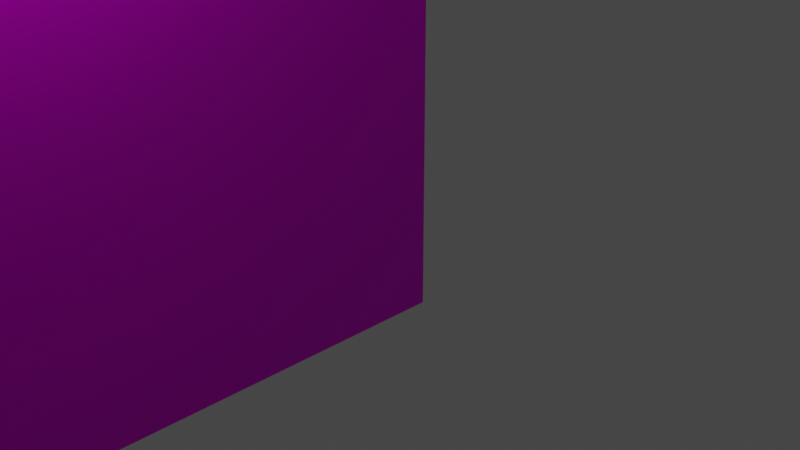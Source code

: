 # Source: szklo_tekstura_v3.blend  (saved by Blender 3.3.6; exported with 4.5.12 LTS)
import bpy
from mathutils import Matrix  # noqa: F401  (used for matrix-valued properties, if any)

bpy.ops.wm.read_factory_settings(use_empty=True)
scene = bpy.context.scene
scene.name = 'Scene'

# ---- collections
col_collection = bpy.data.collections.new('Collection'); scene.collection.children.link(col_collection)

# ---- images (referenced by path relative to the original .blend; pixels are not part of the script)
import os
ASSET_DIR = os.environ.get("B2B_ASSET_DIR", "")  # directory of the original .blend (textures are referenced by path, not embedded)
HERE = os.path.dirname(os.path.abspath(__file__))  # packed textures are extracted next to this script under _unpacked/

def load_image(name, relpath, width, height, colorspace="sRGB"):
    """Load a texture the original file referenced (path relative to the .blend, or extracted next to this script)."""
    p = next((c for c in (os.path.join(HERE, relpath), os.path.join(ASSET_DIR, relpath)) if relpath and os.path.exists(c)), "")
    if p:
        img = bpy.data.images.load(p, check_existing=True)
        img.name = name
    else:  # same state as the original file: an image datablock whose file is absent (Cycles renders it pink)
        img = bpy.data.images.new(name, width, height)
        img.source = "FILE"
        img.filepath = "//" + (relpath or name)
    img.colorspace_settings.name = colorspace
    return img
img_black_glass_v3_jpg = load_image('black glass v3.jpg', 'black glass v3.jpg', 1024, 1024, 'sRGB')

# ---- materials (node trees are filled in below, after node groups)
mat_material = bpy.data.materials.new('Material')
mat_material.alpha_threshold = 0.0
mat_material.use_transparent_shadow = False
mat_material.roughness = 0.5
mat_material.line_color = (0.0, 0.0, 0.0, 1.0)

# ---- material node trees
mat_material.use_nodes = True; mat_material.node_tree.nodes.clear()
_N = mat_material.node_tree.nodes; _L = mat_material.node_tree.links
n0 = _N.new('ShaderNodeOutputMaterial'); n0.name = 'Material Output'; n0.location = (300, 300)
n1 = _N.new('ShaderNodeBsdfPrincipled'); n1.name = 'Principled BSDF'; n1.location = (10, 300)
n1.distribution = 'GGX'
n1.subsurface_method = 'RANDOM_WALK_SKIN'
n1.inputs[1].default_value = 1.0
n1.inputs[3].default_value = 1.45
n1.inputs[19].default_value = 0.25
n1.inputs[27].default_value = (0.0, 0.0, 0.0, 1.0)
n1.inputs[28].default_value = 1.0
n2 = _N.new('ShaderNodeTexImage'); n2.name = 'Image Texture'; n2.location = (-280, 275)
n2.image = img_black_glass_v3_jpg
_L.new(n1.outputs[0], n0.inputs[0])
_L.new(n2.outputs[0], n1.inputs[0])
n0.is_active_output = True

# ---- world
world_world = bpy.data.worlds.new('World'); scene.world = world_world
world_world.use_nodes = True; world_world.node_tree.nodes.clear()
_N = world_world.node_tree.nodes; _L = world_world.node_tree.links
n0 = _N.new('ShaderNodeOutputWorld'); n0.name = 'World Output'; n0.location = (300, 300)
n1 = _N.new('ShaderNodeBackground'); n1.name = 'Background'; n1.location = (10, 300)
n1.inputs[0].default_value = (0.05088, 0.05088, 0.05088, 1.0)
_L.new(n1.outputs[0], n0.inputs[0])
n0.is_active_output = True
world_world.color = (0.05088, 0.05088, 0.05088)
world_world.use_sun_shadow = False
world_world.sun_shadow_jitter_overblur = 0.0

# ---- cameras
cam_camera = bpy.data.cameras.new('Camera')
cam_camera.clip_end = 100.0
cam_camera.ortho_scale = 7.314

# ---- lights
light_light = bpy.data.lights.new('Light', 'POINT')
light_light.transmission_factor = 0.0
light_light.energy = 1000.0
light_light.shadow_soft_size = 0.1
light_light.shadow_maximum_resolution = 0.006
light_light.use_absolute_resolution = True

# ---- meshes
me_cube = bpy.data.meshes.new('Cube')
me_cube.from_pydata([(-4.722, 5.019, 5.019), (-4.722, 5.019, -5.019), (-4.722, -5.019, 5.019), (-4.722, -5.019, -5.019), (-5.019, 5.019, 5.019), (-5.019, 5.019, -5.019), (-5.019, -5.019, 5.019), (-5.019, -5.019, -5.019)], [], [(0, 4, 6, 2), (3, 2, 6, 7), (7, 6, 4, 5), (5, 1, 3, 7), (1, 0, 2, 3), (5, 4, 0, 1)])
_uv = me_cube.uv_layers.new(name='UVMap')
_uv.uv.foreach_set('vector', [0.625, 0.5, 0.875, 0.5, 0.875, 0.75, 0.625, 0.75, 0.375, 0.75, 0.625, 0.75, 0.625, 1.0, 0.375, 1.0, 0.375, 0.0, 0.625, 0.0, 0.625, 0.25, 0.375, 0.25, 0.125, 0.5, 0.375, 0.5, 0.375, 0.75, 0.125, 0.75, 0.375, 0.5, 0.625, 0.5, 0.625, 0.75, 0.375, 0.75, 0.375, 0.25, 0.625, 0.25, 0.625, 0.5, 0.375, 0.5])
me_cube.materials.append(mat_material)
me_cube.use_mirror_vertex_groups = False
me_cube.update()

# ---- objects
ob_cube = bpy.data.objects.new('Cube', me_cube)
ob_light = bpy.data.objects.new('Light', light_light)
ob_camera = bpy.data.objects.new('Camera', cam_camera)

# ---- transforms, parenting, visibility, modifiers, constraints
ob_cube.location = (0.0, 0.0, 0.0)
ob_cube.lock_rotations_4d = False
ob_cube.empty_display_type = 'ARROWS'
ob_cube.lineart.crease_threshold = 0.0
ob_light.location = (4.076, 1.005, 5.904)
ob_light.rotation_euler = (0.6503, 0.05522, 1.866)
ob_light.lock_rotations_4d = False
ob_light.empty_display_type = 'ARROWS'
ob_light.color = (0.0, 0.0, 0.0, 0.0)
ob_light.lineart.crease_threshold = 0.0
ob_camera.location = (7.359, -6.926, 4.958)
ob_camera.rotation_euler = (1.109, 0.0, 0.8149)
ob_camera.lock_rotations_4d = False
ob_camera.empty_display_type = 'ARROWS'
ob_camera.color = (0.0, 0.0, 0.0, 0.0)
ob_camera.display_type = 'WIRE'
ob_camera.lineart.crease_threshold = 0.0

# ---- collection membership
col_collection.objects.link(ob_cube)
col_collection.objects.link(ob_light)
col_collection.objects.link(ob_camera)

# ---- scene / render settings (as saved in the file)
scene.camera = ob_camera
scene.frame_start = 1; scene.frame_end = 250; scene.frame_set(1)
scene.render.engine = 'BLENDER_EEVEE_NEXT'
scene.cycles.sampling_pattern = 'TABULATED_SOBOL'
scene.cycles.use_light_tree = False
scene.view_settings.view_transform = 'Filmic'
bpy.context.view_layer.update()
